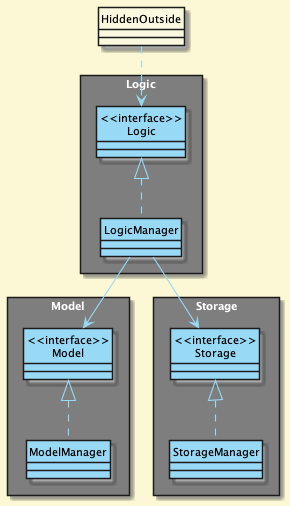

The diagram above was rendered by PlantUML. Its source (embedded in the PNG):
@startuml
HIDE CIRCLE
!define DARKBLUE2
!include style.puml

skinparam arrowThickness 1.1
skinparam arrowColor LOGIC_COLOR
skinparam classBackgroundColor LOGIC_COLOR
skinparam classFontColor Black
skinparam rectanglefontcolor white

package Logic <<Rectangle>> {
Class "<<interface>>\nLogic" as Logic
Class LogicManager
}

package Model <<Rectangle>> {
Class "<<interface>>\nModel" as Model
Class ModelManager
}

package Storage <<Rectangle>> {
Class "<<interface>>\nStorage" as Storage
Class StorageManager
}

Class HiddenOutside #faf8de
HiddenOutside ..> Logic

LogicManager .up.|> Logic
ModelManager .up.|> Model
StorageManager .up.|> Storage

LogicManager --> Model
LogicManager --> Storage
@enduml